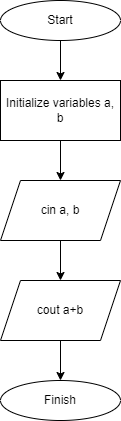

The diagram above was exported from draw.io. Its source (the exported page's mxGraphModel, read from the mxfile embedded in the PNG):
<mxGraphModel dx="1391" dy="785" grid="1" gridSize="10" guides="1" tooltips="1" connect="1" arrows="1" fold="1" page="1" pageScale="1" pageWidth="827" pageHeight="1169" math="0" shadow="0">
  <root>
    <mxCell id="0" />
    <mxCell id="1" parent="0" />
    <mxCell id="6Q-T6OE_X-ZLLVWUbOxd-1" value="Start" style="ellipse;whiteSpace=wrap;html=1;" vertex="1" parent="1">
      <mxGeometry x="354" y="40" width="120" height="40" as="geometry" />
    </mxCell>
    <mxCell id="6Q-T6OE_X-ZLLVWUbOxd-2" value="Initialize variables a, b" style="rounded=0;whiteSpace=wrap;html=1;" vertex="1" parent="1">
      <mxGeometry x="354" y="120" width="120" height="60" as="geometry" />
    </mxCell>
    <mxCell id="6Q-T6OE_X-ZLLVWUbOxd-3" value="cin a, b" style="shape=parallelogram;perimeter=parallelogramPerimeter;whiteSpace=wrap;html=1;fixedSize=1;" vertex="1" parent="1">
      <mxGeometry x="354" y="220" width="120" height="60" as="geometry" />
    </mxCell>
    <mxCell id="6Q-T6OE_X-ZLLVWUbOxd-4" value="cout a+b" style="shape=parallelogram;perimeter=parallelogramPerimeter;whiteSpace=wrap;html=1;fixedSize=1;" vertex="1" parent="1">
      <mxGeometry x="354" y="320" width="120" height="60" as="geometry" />
    </mxCell>
    <mxCell id="6Q-T6OE_X-ZLLVWUbOxd-5" value="Finish" style="ellipse;whiteSpace=wrap;html=1;" vertex="1" parent="1">
      <mxGeometry x="354" y="420" width="120" height="40" as="geometry" />
    </mxCell>
    <mxCell id="6Q-T6OE_X-ZLLVWUbOxd-6" value="" style="endArrow=classic;html=1;rounded=0;exitX=0.5;exitY=1;exitDx=0;exitDy=0;entryX=0.5;entryY=0;entryDx=0;entryDy=0;" edge="1" parent="1" source="6Q-T6OE_X-ZLLVWUbOxd-1" target="6Q-T6OE_X-ZLLVWUbOxd-2">
      <mxGeometry width="50" height="50" relative="1" as="geometry">
        <mxPoint x="390" y="330" as="sourcePoint" />
        <mxPoint x="440" y="280" as="targetPoint" />
      </mxGeometry>
    </mxCell>
    <mxCell id="6Q-T6OE_X-ZLLVWUbOxd-7" value="" style="endArrow=classic;html=1;rounded=0;exitX=0.5;exitY=1;exitDx=0;exitDy=0;" edge="1" parent="1" source="6Q-T6OE_X-ZLLVWUbOxd-2" target="6Q-T6OE_X-ZLLVWUbOxd-3">
      <mxGeometry width="50" height="50" relative="1" as="geometry">
        <mxPoint x="390" y="330" as="sourcePoint" />
        <mxPoint x="440" y="280" as="targetPoint" />
      </mxGeometry>
    </mxCell>
    <mxCell id="6Q-T6OE_X-ZLLVWUbOxd-8" value="" style="endArrow=classic;html=1;rounded=0;exitX=0.5;exitY=1;exitDx=0;exitDy=0;entryX=0.5;entryY=0;entryDx=0;entryDy=0;" edge="1" parent="1" source="6Q-T6OE_X-ZLLVWUbOxd-3" target="6Q-T6OE_X-ZLLVWUbOxd-4">
      <mxGeometry width="50" height="50" relative="1" as="geometry">
        <mxPoint x="390" y="330" as="sourcePoint" />
        <mxPoint x="440" y="280" as="targetPoint" />
      </mxGeometry>
    </mxCell>
    <mxCell id="6Q-T6OE_X-ZLLVWUbOxd-9" value="" style="endArrow=classic;html=1;rounded=0;exitX=0.5;exitY=1;exitDx=0;exitDy=0;entryX=0.5;entryY=0;entryDx=0;entryDy=0;" edge="1" parent="1" source="6Q-T6OE_X-ZLLVWUbOxd-4" target="6Q-T6OE_X-ZLLVWUbOxd-5">
      <mxGeometry width="50" height="50" relative="1" as="geometry">
        <mxPoint x="390" y="330" as="sourcePoint" />
        <mxPoint x="440" y="280" as="targetPoint" />
      </mxGeometry>
    </mxCell>
  </root>
</mxGraphModel>